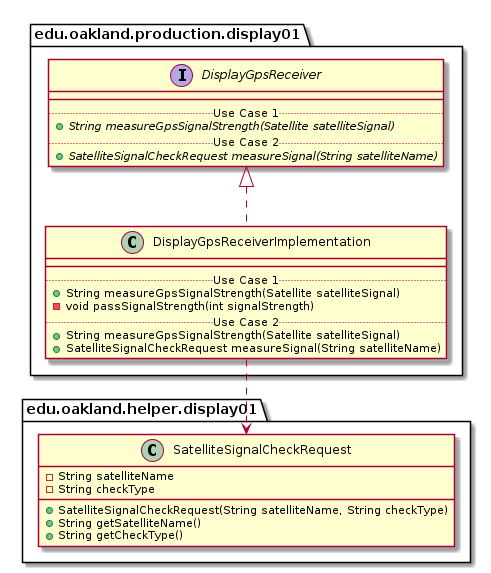

The diagram above was rendered by PlantUML. Its source (embedded in the PNG):
@startuml DisplayGpsReceiverImplementation_DirectDependencies


package edu.oakland.production.display01 {
    class DisplayGpsReceiverImplementation {
        __
        .. Use Case 1 ..
        + String measureGpsSignalStrength(Satellite satelliteSignal)
        - void passSignalStrength(int signalStrength)
        .. Use Case 2 ..
        + String measureGpsSignalStrength(Satellite satelliteSignal)
        + SatelliteSignalCheckRequest measureSignal(String satelliteName)
    }
}



package edu.oakland.production.display01 {
    interface DisplayGpsReceiver {
        __
        .. Use Case 1 ..
        {abstract} + String measureGpsSignalStrength(Satellite satelliteSignal)
        .. Use Case 2 ..
        {abstract} + SatelliteSignalCheckRequest measureSignal(String satelliteName)
    }
}

DisplayGpsReceiverImplementation .up.|> DisplayGpsReceiver


package edu.oakland.helper.display01 {
    class SatelliteSignalCheckRequest {
        - String satelliteName
        - String checkType
        + SatelliteSignalCheckRequest(String satelliteName, String checkType)
        + String getSatelliteName()
        + String getCheckType()
    }
}

DisplayGpsReceiverImplementation ..> SatelliteSignalCheckRequest



@enduml